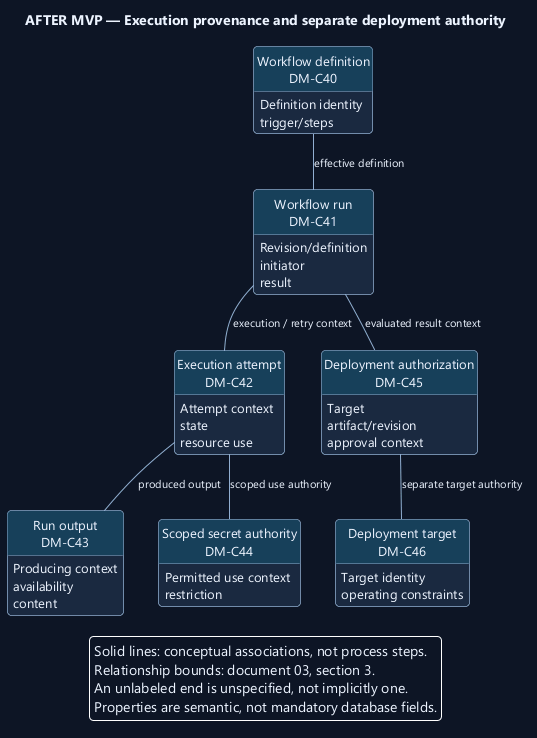

The diagram above was rendered by PlantUML. Its source (embedded in the PNG):
@startuml
' OWNER-MVP-2026-11-04 review: Future after MVP. Provider, advanced Sprint/review, or untrusted execution requirement retained as deferred.
skinparam backgroundColor #0D1525
skinparam defaultFontColor #EDF4FF
skinparam defaultFontName Segoe UI
skinparam defaultFontSize 13
skinparam shadowing false
skinparam roundcorner 8
skinparam ArrowColor #91AED1
skinparam ArrowFontSize 11
skinparam packageStyle rectangle
skinparam classAttributeIconSize 0
hide circle
skinparam classBackgroundColor #1A2940
skinparam classBorderColor #91AED1
skinparam classHeaderBackgroundColor #17405A
skinparam noteBackgroundColor #4A302B
skinparam noteBorderColor #F1AD8A
skinparam rectangleBackgroundColor #1A2940
skinparam rectangleBorderColor #91AED1
skinparam activityBackgroundColor #1A2940
skinparam activityBorderColor #91AED1
skinparam activityDiamondBackgroundColor #17405A
skinparam activityDiamondBorderColor #91AED1
skinparam nodesep 35
skinparam ranksep 40
hide empty members
title AFTER MVP — Execution provenance and separate deployment authority
top to bottom direction
class "Workflow definition\nDM-C40" as workflow {
  Definition identity
  trigger/steps
}
class "Workflow run\nDM-C41" as run {
  Revision/definition
  initiator
  result
}
class "Execution attempt\nDM-C42" as attempt {
  Attempt context
  state
  resource use
}
class "Run output\nDM-C43" as output {
  Producing context
  availability
  content
}
class "Scoped secret authority\nDM-C44" as secret {
  Permitted use context
  restriction
}
class "Deployment authorization\nDM-C45" as deployment {
  Target
  artifact/revision
  approval context
}
class "Deployment target\nDM-C46" as target {
  Target identity
  operating constraints
}
workflow -- run : effective definition
run -- attempt : execution / retry context
attempt -- output : produced output
attempt -- secret : scoped use authority
run -- deployment : evaluated result context
deployment -- target : separate target authority
legend bottom
Solid lines: conceptual associations, not process steps.
Relationship bounds: document 03, section 3.
An unlabeled end is unspecified, not implicitly one.
Properties are semantic, not mandatory database fields.
endlegend
@enduml